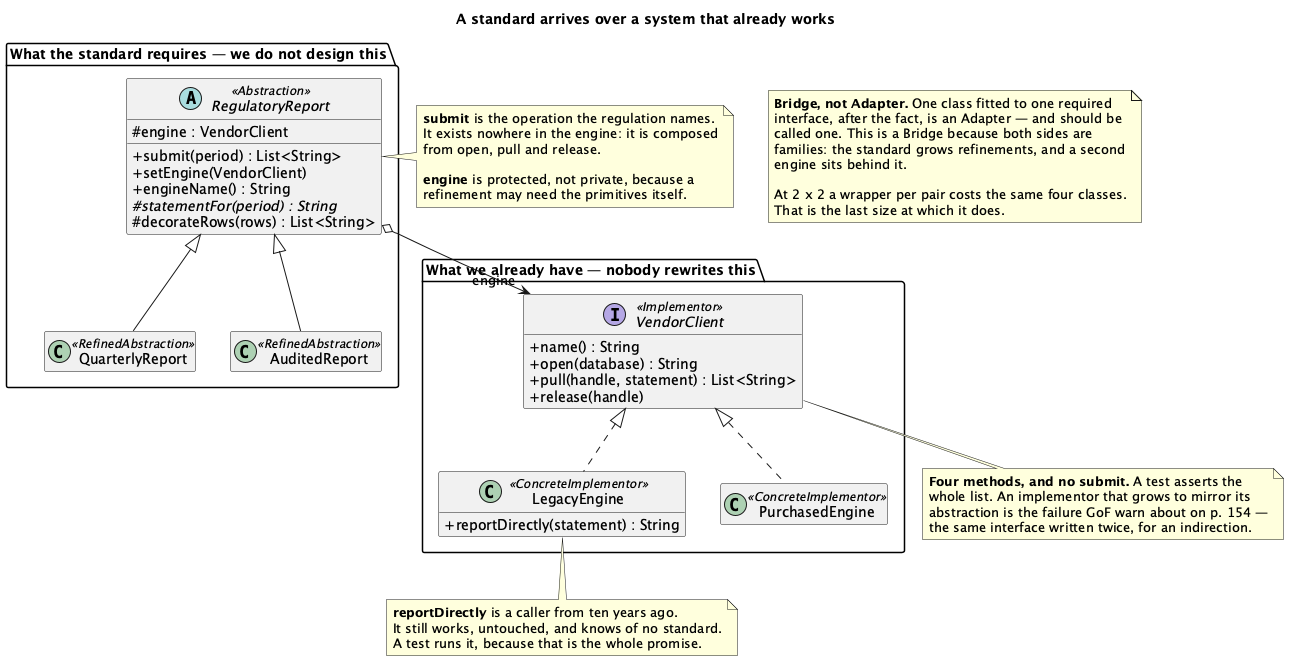

The diagram above was rendered by PlantUML. Its source (embedded in the PNG):
@startuml "Bridge - Retrofit - Class Diagram"
skinparam classAttributeIconSize 0
hide empty members
title A standard arrives over a system that already works

package "What the standard requires — we do not design this" {
  abstract class RegulatoryReport <<Abstraction>> {
    # engine : VendorClient
    + submit(period) : List<String>
    + setEngine(VendorClient)
    + engineName() : String
    # {abstract} statementFor(period) : String
    # decorateRows(rows) : List<String>
  }
  class QuarterlyReport <<RefinedAbstraction>>
  class AuditedReport <<RefinedAbstraction>>
  RegulatoryReport <|-- QuarterlyReport
  RegulatoryReport <|-- AuditedReport
}

package "What we already have — nobody rewrites this" {
  interface VendorClient <<Implementor>> {
    + name() : String
    + open(database) : String
    + pull(handle, statement) : List<String>
    + release(handle)
  }
  class LegacyEngine <<ConcreteImplementor>> {
    + reportDirectly(statement) : String
  }
  class PurchasedEngine <<ConcreteImplementor>>
  VendorClient <|.. LegacyEngine
  VendorClient <|.. PurchasedEngine
}

RegulatoryReport o--> "engine" VendorClient

note right of RegulatoryReport
  <b>submit</b> is the operation the regulation names.
  It exists nowhere in the engine: it is composed
  from open, pull and release.

  <b>engine</b> is protected, not private, because a
  refinement may need the primitives itself.
end note

note bottom of VendorClient
  <b>Four methods, and no submit.</b> A test asserts the
  whole list. An implementor that grows to mirror its
  abstraction is the failure GoF warn about on p. 154 —
  the same interface written twice, for an indirection.
end note

note bottom of LegacyEngine
  <b>reportDirectly</b> is a caller from ten years ago.
  It still works, untouched, and knows of no standard.
  A test runs it, because that is the whole promise.
end note

note as N1
  <b>Bridge, not Adapter.</b> One class fitted to one required
  interface, after the fact, is an Adapter — and should be
  called one. This is a Bridge because both sides are
  families: the standard grows refinements, and a second
  engine sits behind it.

  At 2 x 2 a wrapper per pair costs the same four classes.
  That is the last size at which it does.
end note
@enduml